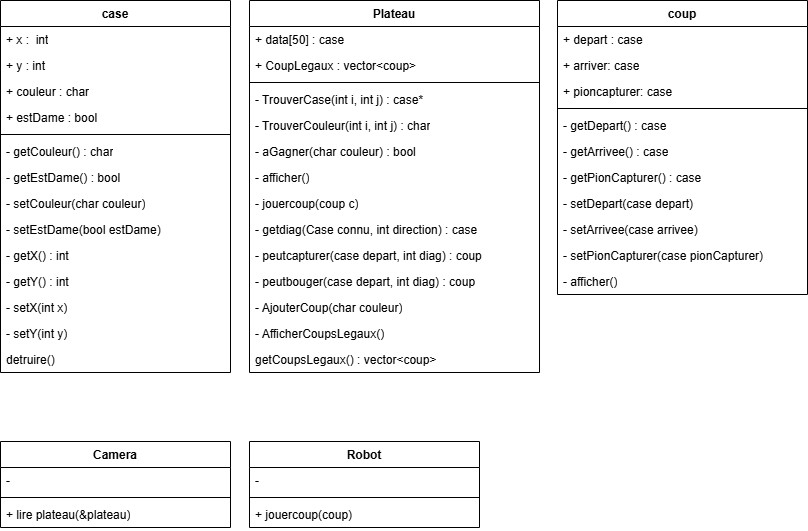

The diagram above was exported from draw.io. Its source (the exported page's mxGraphModel, read from the mxfile embedded in the PNG):
<mxGraphModel dx="1042" dy="527" grid="1" gridSize="10" guides="1" tooltips="1" connect="1" arrows="1" fold="1" page="1" pageScale="1" pageWidth="827" pageHeight="1169" math="0" shadow="0">
  <root>
    <mxCell id="0" />
    <mxCell id="1" parent="0" />
    <mxCell id="jWX5RWV6oMCr-wLUXKtH-13" value="Plateau" style="swimlane;fontStyle=1;align=center;verticalAlign=top;childLayout=stackLayout;horizontal=1;startSize=26;horizontalStack=0;resizeParent=1;resizeParentMax=0;resizeLast=0;collapsible=1;marginBottom=0;whiteSpace=wrap;html=1;" parent="1" vertex="1">
      <mxGeometry x="269" y="140" width="290" height="372" as="geometry" />
    </mxCell>
    <mxCell id="jWX5RWV6oMCr-wLUXKtH-14" value="+ data[50] : case" style="text;strokeColor=none;fillColor=none;align=left;verticalAlign=top;spacingLeft=4;spacingRight=4;overflow=hidden;rotatable=0;points=[[0,0.5],[1,0.5]];portConstraint=eastwest;whiteSpace=wrap;html=1;" parent="jWX5RWV6oMCr-wLUXKtH-13" vertex="1">
      <mxGeometry y="26" width="290" height="26" as="geometry" />
    </mxCell>
    <mxCell id="jWX5RWV6oMCr-wLUXKtH-27" value="+ CoupLegaux : vector&amp;lt;coup&amp;gt;" style="text;strokeColor=none;fillColor=none;align=left;verticalAlign=top;spacingLeft=4;spacingRight=4;overflow=hidden;rotatable=0;points=[[0,0.5],[1,0.5]];portConstraint=eastwest;whiteSpace=wrap;html=1;" parent="jWX5RWV6oMCr-wLUXKtH-13" vertex="1">
      <mxGeometry y="52" width="290" height="26" as="geometry" />
    </mxCell>
    <mxCell id="jWX5RWV6oMCr-wLUXKtH-15" value="" style="line;strokeWidth=1;fillColor=none;align=left;verticalAlign=middle;spacingTop=-1;spacingLeft=3;spacingRight=3;rotatable=0;labelPosition=right;points=[];portConstraint=eastwest;strokeColor=inherit;" parent="jWX5RWV6oMCr-wLUXKtH-13" vertex="1">
      <mxGeometry y="78" width="290" height="8" as="geometry" />
    </mxCell>
    <mxCell id="jWX5RWV6oMCr-wLUXKtH-67" value="- TrouverCase(int i, int j) : case*" style="text;strokeColor=none;fillColor=none;align=left;verticalAlign=top;spacingLeft=4;spacingRight=4;overflow=hidden;rotatable=0;points=[[0,0.5],[1,0.5]];portConstraint=eastwest;whiteSpace=wrap;html=1;" parent="jWX5RWV6oMCr-wLUXKtH-13" vertex="1">
      <mxGeometry y="86" width="290" height="26" as="geometry" />
    </mxCell>
    <mxCell id="jWX5RWV6oMCr-wLUXKtH-26" value="- TrouverCouleur(int i, int j) : char" style="text;strokeColor=none;fillColor=none;align=left;verticalAlign=top;spacingLeft=4;spacingRight=4;overflow=hidden;rotatable=0;points=[[0,0.5],[1,0.5]];portConstraint=eastwest;whiteSpace=wrap;html=1;" parent="jWX5RWV6oMCr-wLUXKtH-13" vertex="1">
      <mxGeometry y="112" width="290" height="26" as="geometry" />
    </mxCell>
    <mxCell id="jWX5RWV6oMCr-wLUXKtH-24" value="- aGagner(char couleur) : bool" style="text;strokeColor=none;fillColor=none;align=left;verticalAlign=top;spacingLeft=4;spacingRight=4;overflow=hidden;rotatable=0;points=[[0,0.5],[1,0.5]];portConstraint=eastwest;whiteSpace=wrap;html=1;" parent="jWX5RWV6oMCr-wLUXKtH-13" vertex="1">
      <mxGeometry y="138" width="290" height="26" as="geometry" />
    </mxCell>
    <mxCell id="jWX5RWV6oMCr-wLUXKtH-16" value="- afficher()" style="text;strokeColor=none;fillColor=none;align=left;verticalAlign=top;spacingLeft=4;spacingRight=4;overflow=hidden;rotatable=0;points=[[0,0.5],[1,0.5]];portConstraint=eastwest;whiteSpace=wrap;html=1;" parent="jWX5RWV6oMCr-wLUXKtH-13" vertex="1">
      <mxGeometry y="164" width="290" height="26" as="geometry" />
    </mxCell>
    <mxCell id="jWX5RWV6oMCr-wLUXKtH-37" value="- jouercoup(coup c)" style="text;strokeColor=none;fillColor=none;align=left;verticalAlign=top;spacingLeft=4;spacingRight=4;overflow=hidden;rotatable=0;points=[[0,0.5],[1,0.5]];portConstraint=eastwest;whiteSpace=wrap;html=1;" parent="jWX5RWV6oMCr-wLUXKtH-13" vertex="1">
      <mxGeometry y="190" width="290" height="26" as="geometry" />
    </mxCell>
    <mxCell id="jWX5RWV6oMCr-wLUXKtH-18" value="- getdiag(Case connu, int direction) : case" style="text;strokeColor=none;fillColor=none;align=left;verticalAlign=top;spacingLeft=4;spacingRight=4;overflow=hidden;rotatable=0;points=[[0,0.5],[1,0.5]];portConstraint=eastwest;whiteSpace=wrap;html=1;" parent="jWX5RWV6oMCr-wLUXKtH-13" vertex="1">
      <mxGeometry y="216" width="290" height="26" as="geometry" />
    </mxCell>
    <mxCell id="jWX5RWV6oMCr-wLUXKtH-35" value="- peutcapturer(case depart, int diag) : coup" style="text;strokeColor=none;fillColor=none;align=left;verticalAlign=top;spacingLeft=4;spacingRight=4;overflow=hidden;rotatable=0;points=[[0,0.5],[1,0.5]];portConstraint=eastwest;whiteSpace=wrap;html=1;" parent="jWX5RWV6oMCr-wLUXKtH-13" vertex="1">
      <mxGeometry y="242" width="290" height="26" as="geometry" />
    </mxCell>
    <mxCell id="3L7x_mBNJ3JWhoCRBSw6-29" value="- peutbouger(case depart, int diag) : coup" style="text;strokeColor=none;fillColor=none;align=left;verticalAlign=top;spacingLeft=4;spacingRight=4;overflow=hidden;rotatable=0;points=[[0,0.5],[1,0.5]];portConstraint=eastwest;whiteSpace=wrap;html=1;" vertex="1" parent="jWX5RWV6oMCr-wLUXKtH-13">
      <mxGeometry y="268" width="290" height="26" as="geometry" />
    </mxCell>
    <mxCell id="3L7x_mBNJ3JWhoCRBSw6-30" value="- AjouterCoup(char couleur)" style="text;strokeColor=none;fillColor=none;align=left;verticalAlign=top;spacingLeft=4;spacingRight=4;overflow=hidden;rotatable=0;points=[[0,0.5],[1,0.5]];portConstraint=eastwest;whiteSpace=wrap;html=1;" vertex="1" parent="jWX5RWV6oMCr-wLUXKtH-13">
      <mxGeometry y="294" width="290" height="26" as="geometry" />
    </mxCell>
    <mxCell id="3L7x_mBNJ3JWhoCRBSw6-31" value="- AfficherCoupsLegaux()" style="text;strokeColor=none;fillColor=none;align=left;verticalAlign=top;spacingLeft=4;spacingRight=4;overflow=hidden;rotatable=0;points=[[0,0.5],[1,0.5]];portConstraint=eastwest;whiteSpace=wrap;html=1;" vertex="1" parent="jWX5RWV6oMCr-wLUXKtH-13">
      <mxGeometry y="320" width="290" height="26" as="geometry" />
    </mxCell>
    <mxCell id="3L7x_mBNJ3JWhoCRBSw6-32" value="getCoupsLegaux() : vector&amp;lt;coup&amp;gt;" style="text;strokeColor=none;fillColor=none;align=left;verticalAlign=top;spacingLeft=4;spacingRight=4;overflow=hidden;rotatable=0;points=[[0,0.5],[1,0.5]];portConstraint=eastwest;whiteSpace=wrap;html=1;" vertex="1" parent="jWX5RWV6oMCr-wLUXKtH-13">
      <mxGeometry y="346" width="290" height="26" as="geometry" />
    </mxCell>
    <mxCell id="jWX5RWV6oMCr-wLUXKtH-19" value="coup" style="swimlane;fontStyle=1;align=center;verticalAlign=top;childLayout=stackLayout;horizontal=1;startSize=26;horizontalStack=0;resizeParent=1;resizeParentMax=0;resizeLast=0;collapsible=1;marginBottom=0;whiteSpace=wrap;html=1;" parent="1" vertex="1">
      <mxGeometry x="577" y="140" width="250" height="294" as="geometry" />
    </mxCell>
    <mxCell id="jWX5RWV6oMCr-wLUXKtH-20" value="+ depart : case" style="text;strokeColor=none;fillColor=none;align=left;verticalAlign=top;spacingLeft=4;spacingRight=4;overflow=hidden;rotatable=0;points=[[0,0.5],[1,0.5]];portConstraint=eastwest;whiteSpace=wrap;html=1;" parent="jWX5RWV6oMCr-wLUXKtH-19" vertex="1">
      <mxGeometry y="26" width="250" height="26" as="geometry" />
    </mxCell>
    <mxCell id="jWX5RWV6oMCr-wLUXKtH-23" value="+ arriver: case" style="text;strokeColor=none;fillColor=none;align=left;verticalAlign=top;spacingLeft=4;spacingRight=4;overflow=hidden;rotatable=0;points=[[0,0.5],[1,0.5]];portConstraint=eastwest;whiteSpace=wrap;html=1;" parent="jWX5RWV6oMCr-wLUXKtH-19" vertex="1">
      <mxGeometry y="52" width="250" height="26" as="geometry" />
    </mxCell>
    <mxCell id="jWX5RWV6oMCr-wLUXKtH-29" value="+ pioncapturer: case" style="text;strokeColor=none;fillColor=none;align=left;verticalAlign=top;spacingLeft=4;spacingRight=4;overflow=hidden;rotatable=0;points=[[0,0.5],[1,0.5]];portConstraint=eastwest;whiteSpace=wrap;html=1;" parent="jWX5RWV6oMCr-wLUXKtH-19" vertex="1">
      <mxGeometry y="78" width="250" height="26" as="geometry" />
    </mxCell>
    <mxCell id="3L7x_mBNJ3JWhoCRBSw6-27" value="" style="line;strokeWidth=1;fillColor=none;align=left;verticalAlign=middle;spacingTop=-1;spacingLeft=3;spacingRight=3;rotatable=0;labelPosition=right;points=[];portConstraint=eastwest;strokeColor=inherit;" vertex="1" parent="jWX5RWV6oMCr-wLUXKtH-19">
      <mxGeometry y="104" width="250" height="8" as="geometry" />
    </mxCell>
    <mxCell id="3L7x_mBNJ3JWhoCRBSw6-25" value="- getDepart() : case" style="text;strokeColor=none;fillColor=none;align=left;verticalAlign=top;spacingLeft=4;spacingRight=4;overflow=hidden;rotatable=0;points=[[0,0.5],[1,0.5]];portConstraint=eastwest;whiteSpace=wrap;html=1;" vertex="1" parent="jWX5RWV6oMCr-wLUXKtH-19">
      <mxGeometry y="112" width="250" height="26" as="geometry" />
    </mxCell>
    <mxCell id="3L7x_mBNJ3JWhoCRBSw6-24" value="- getArrivee() : case" style="text;strokeColor=none;fillColor=none;align=left;verticalAlign=top;spacingLeft=4;spacingRight=4;overflow=hidden;rotatable=0;points=[[0,0.5],[1,0.5]];portConstraint=eastwest;whiteSpace=wrap;html=1;" vertex="1" parent="jWX5RWV6oMCr-wLUXKtH-19">
      <mxGeometry y="138" width="250" height="26" as="geometry" />
    </mxCell>
    <mxCell id="3L7x_mBNJ3JWhoCRBSw6-23" value="- getPionCapturer() : case" style="text;strokeColor=none;fillColor=none;align=left;verticalAlign=top;spacingLeft=4;spacingRight=4;overflow=hidden;rotatable=0;points=[[0,0.5],[1,0.5]];portConstraint=eastwest;whiteSpace=wrap;html=1;" vertex="1" parent="jWX5RWV6oMCr-wLUXKtH-19">
      <mxGeometry y="164" width="250" height="26" as="geometry" />
    </mxCell>
    <mxCell id="3L7x_mBNJ3JWhoCRBSw6-22" value="- setDepart(case depart)" style="text;strokeColor=none;fillColor=none;align=left;verticalAlign=top;spacingLeft=4;spacingRight=4;overflow=hidden;rotatable=0;points=[[0,0.5],[1,0.5]];portConstraint=eastwest;whiteSpace=wrap;html=1;" vertex="1" parent="jWX5RWV6oMCr-wLUXKtH-19">
      <mxGeometry y="190" width="250" height="26" as="geometry" />
    </mxCell>
    <mxCell id="3L7x_mBNJ3JWhoCRBSw6-21" value="- setArrivee(case arrivee)" style="text;strokeColor=none;fillColor=none;align=left;verticalAlign=top;spacingLeft=4;spacingRight=4;overflow=hidden;rotatable=0;points=[[0,0.5],[1,0.5]];portConstraint=eastwest;whiteSpace=wrap;html=1;" vertex="1" parent="jWX5RWV6oMCr-wLUXKtH-19">
      <mxGeometry y="216" width="250" height="26" as="geometry" />
    </mxCell>
    <mxCell id="3L7x_mBNJ3JWhoCRBSw6-20" value="- setPionCapturer(case pionCapturer)" style="text;strokeColor=none;fillColor=none;align=left;verticalAlign=top;spacingLeft=4;spacingRight=4;overflow=hidden;rotatable=0;points=[[0,0.5],[1,0.5]];portConstraint=eastwest;whiteSpace=wrap;html=1;" vertex="1" parent="jWX5RWV6oMCr-wLUXKtH-19">
      <mxGeometry y="242" width="250" height="26" as="geometry" />
    </mxCell>
    <mxCell id="3L7x_mBNJ3JWhoCRBSw6-19" value="- afficher()" style="text;strokeColor=none;fillColor=none;align=left;verticalAlign=top;spacingLeft=4;spacingRight=4;overflow=hidden;rotatable=0;points=[[0,0.5],[1,0.5]];portConstraint=eastwest;whiteSpace=wrap;html=1;" vertex="1" parent="jWX5RWV6oMCr-wLUXKtH-19">
      <mxGeometry y="268" width="250" height="26" as="geometry" />
    </mxCell>
    <mxCell id="jWX5RWV6oMCr-wLUXKtH-30" value="&lt;div&gt;case&lt;/div&gt;&lt;div&gt;&lt;br&gt;&lt;/div&gt;" style="swimlane;fontStyle=1;align=center;verticalAlign=top;childLayout=stackLayout;horizontal=1;startSize=26;horizontalStack=0;resizeParent=1;resizeParentMax=0;resizeLast=0;collapsible=1;marginBottom=0;whiteSpace=wrap;html=1;" parent="1" vertex="1">
      <mxGeometry x="20" y="140" width="230" height="372" as="geometry" />
    </mxCell>
    <mxCell id="jWX5RWV6oMCr-wLUXKtH-31" value="&lt;div&gt;+ x :&amp;nbsp; int&lt;/div&gt;&lt;div&gt;&lt;br&gt;&lt;/div&gt;" style="text;strokeColor=none;fillColor=none;align=left;verticalAlign=top;spacingLeft=4;spacingRight=4;overflow=hidden;rotatable=0;points=[[0,0.5],[1,0.5]];portConstraint=eastwest;whiteSpace=wrap;html=1;" parent="jWX5RWV6oMCr-wLUXKtH-30" vertex="1">
      <mxGeometry y="26" width="230" height="26" as="geometry" />
    </mxCell>
    <mxCell id="jWX5RWV6oMCr-wLUXKtH-34" value="+ y : int&lt;span style=&quot;background-color: transparent; color: light-dark(rgb(0, 0, 0), rgb(255, 255, 255));&quot;&gt;&amp;nbsp;&lt;/span&gt;" style="text;strokeColor=none;fillColor=none;align=left;verticalAlign=top;spacingLeft=4;spacingRight=4;overflow=hidden;rotatable=0;points=[[0,0.5],[1,0.5]];portConstraint=eastwest;whiteSpace=wrap;html=1;" parent="jWX5RWV6oMCr-wLUXKtH-30" vertex="1">
      <mxGeometry y="52" width="230" height="26" as="geometry" />
    </mxCell>
    <mxCell id="3L7x_mBNJ3JWhoCRBSw6-6" value="+ couleur : char" style="text;strokeColor=none;fillColor=none;align=left;verticalAlign=top;spacingLeft=4;spacingRight=4;overflow=hidden;rotatable=0;points=[[0,0.5],[1,0.5]];portConstraint=eastwest;whiteSpace=wrap;html=1;" vertex="1" parent="jWX5RWV6oMCr-wLUXKtH-30">
      <mxGeometry y="78" width="230" height="26" as="geometry" />
    </mxCell>
    <mxCell id="3L7x_mBNJ3JWhoCRBSw6-7" value="+ estDame : bool" style="text;strokeColor=none;fillColor=none;align=left;verticalAlign=top;spacingLeft=4;spacingRight=4;overflow=hidden;rotatable=0;points=[[0,0.5],[1,0.5]];portConstraint=eastwest;whiteSpace=wrap;html=1;" vertex="1" parent="jWX5RWV6oMCr-wLUXKtH-30">
      <mxGeometry y="104" width="230" height="26" as="geometry" />
    </mxCell>
    <mxCell id="3L7x_mBNJ3JWhoCRBSw6-9" value="" style="line;strokeWidth=1;fillColor=none;align=left;verticalAlign=middle;spacingTop=-1;spacingLeft=3;spacingRight=3;rotatable=0;labelPosition=right;points=[];portConstraint=eastwest;strokeColor=inherit;" vertex="1" parent="jWX5RWV6oMCr-wLUXKtH-30">
      <mxGeometry y="130" width="230" height="8" as="geometry" />
    </mxCell>
    <mxCell id="3L7x_mBNJ3JWhoCRBSw6-8" value="- getCouleur() : char" style="text;strokeColor=none;fillColor=none;align=left;verticalAlign=top;spacingLeft=4;spacingRight=4;overflow=hidden;rotatable=0;points=[[0,0.5],[1,0.5]];portConstraint=eastwest;whiteSpace=wrap;html=1;" vertex="1" parent="jWX5RWV6oMCr-wLUXKtH-30">
      <mxGeometry y="138" width="230" height="26" as="geometry" />
    </mxCell>
    <mxCell id="3L7x_mBNJ3JWhoCRBSw6-10" value="- getEstDame() : bool" style="text;strokeColor=none;fillColor=none;align=left;verticalAlign=top;spacingLeft=4;spacingRight=4;overflow=hidden;rotatable=0;points=[[0,0.5],[1,0.5]];portConstraint=eastwest;whiteSpace=wrap;html=1;" vertex="1" parent="jWX5RWV6oMCr-wLUXKtH-30">
      <mxGeometry y="164" width="230" height="26" as="geometry" />
    </mxCell>
    <mxCell id="3L7x_mBNJ3JWhoCRBSw6-12" value="- setCouleur(char couleur)" style="text;strokeColor=none;fillColor=none;align=left;verticalAlign=top;spacingLeft=4;spacingRight=4;overflow=hidden;rotatable=0;points=[[0,0.5],[1,0.5]];portConstraint=eastwest;whiteSpace=wrap;html=1;" vertex="1" parent="jWX5RWV6oMCr-wLUXKtH-30">
      <mxGeometry y="190" width="230" height="26" as="geometry" />
    </mxCell>
    <mxCell id="3L7x_mBNJ3JWhoCRBSw6-13" value="- setEstDame(bool estDame)" style="text;strokeColor=none;fillColor=none;align=left;verticalAlign=top;spacingLeft=4;spacingRight=4;overflow=hidden;rotatable=0;points=[[0,0.5],[1,0.5]];portConstraint=eastwest;whiteSpace=wrap;html=1;" vertex="1" parent="jWX5RWV6oMCr-wLUXKtH-30">
      <mxGeometry y="216" width="230" height="26" as="geometry" />
    </mxCell>
    <mxCell id="3L7x_mBNJ3JWhoCRBSw6-14" value="- getX() : int" style="text;strokeColor=none;fillColor=none;align=left;verticalAlign=top;spacingLeft=4;spacingRight=4;overflow=hidden;rotatable=0;points=[[0,0.5],[1,0.5]];portConstraint=eastwest;whiteSpace=wrap;html=1;" vertex="1" parent="jWX5RWV6oMCr-wLUXKtH-30">
      <mxGeometry y="242" width="230" height="26" as="geometry" />
    </mxCell>
    <mxCell id="3L7x_mBNJ3JWhoCRBSw6-15" value="- getY() : int" style="text;strokeColor=none;fillColor=none;align=left;verticalAlign=top;spacingLeft=4;spacingRight=4;overflow=hidden;rotatable=0;points=[[0,0.5],[1,0.5]];portConstraint=eastwest;whiteSpace=wrap;html=1;" vertex="1" parent="jWX5RWV6oMCr-wLUXKtH-30">
      <mxGeometry y="268" width="230" height="26" as="geometry" />
    </mxCell>
    <mxCell id="3L7x_mBNJ3JWhoCRBSw6-16" value="- setX(int x)" style="text;strokeColor=none;fillColor=none;align=left;verticalAlign=top;spacingLeft=4;spacingRight=4;overflow=hidden;rotatable=0;points=[[0,0.5],[1,0.5]];portConstraint=eastwest;whiteSpace=wrap;html=1;" vertex="1" parent="jWX5RWV6oMCr-wLUXKtH-30">
      <mxGeometry y="294" width="230" height="26" as="geometry" />
    </mxCell>
    <mxCell id="3L7x_mBNJ3JWhoCRBSw6-17" value="- setY(int y)" style="text;strokeColor=none;fillColor=none;align=left;verticalAlign=top;spacingLeft=4;spacingRight=4;overflow=hidden;rotatable=0;points=[[0,0.5],[1,0.5]];portConstraint=eastwest;whiteSpace=wrap;html=1;" vertex="1" parent="jWX5RWV6oMCr-wLUXKtH-30">
      <mxGeometry y="320" width="230" height="26" as="geometry" />
    </mxCell>
    <mxCell id="3L7x_mBNJ3JWhoCRBSw6-18" value="detruire()" style="text;strokeColor=none;fillColor=none;align=left;verticalAlign=top;spacingLeft=4;spacingRight=4;overflow=hidden;rotatable=0;points=[[0,0.5],[1,0.5]];portConstraint=eastwest;whiteSpace=wrap;html=1;" vertex="1" parent="jWX5RWV6oMCr-wLUXKtH-30">
      <mxGeometry y="346" width="230" height="26" as="geometry" />
    </mxCell>
    <mxCell id="jWX5RWV6oMCr-wLUXKtH-71" value="Camera" style="swimlane;fontStyle=1;align=center;verticalAlign=top;childLayout=stackLayout;horizontal=1;startSize=26;horizontalStack=0;resizeParent=1;resizeParentMax=0;resizeLast=0;collapsible=1;marginBottom=0;whiteSpace=wrap;html=1;" parent="1" vertex="1">
      <mxGeometry x="20" y="581" width="230" height="86" as="geometry" />
    </mxCell>
    <mxCell id="jWX5RWV6oMCr-wLUXKtH-72" value="-" style="text;strokeColor=none;fillColor=none;align=left;verticalAlign=top;spacingLeft=4;spacingRight=4;overflow=hidden;rotatable=0;points=[[0,0.5],[1,0.5]];portConstraint=eastwest;whiteSpace=wrap;html=1;" parent="jWX5RWV6oMCr-wLUXKtH-71" vertex="1">
      <mxGeometry y="26" width="230" height="26" as="geometry" />
    </mxCell>
    <mxCell id="jWX5RWV6oMCr-wLUXKtH-73" value="" style="line;strokeWidth=1;fillColor=none;align=left;verticalAlign=middle;spacingTop=-1;spacingLeft=3;spacingRight=3;rotatable=0;labelPosition=right;points=[];portConstraint=eastwest;strokeColor=inherit;" parent="jWX5RWV6oMCr-wLUXKtH-71" vertex="1">
      <mxGeometry y="52" width="230" height="8" as="geometry" />
    </mxCell>
    <mxCell id="jWX5RWV6oMCr-wLUXKtH-74" value="+ lire plateau(&amp;amp;plateau)" style="text;strokeColor=none;fillColor=none;align=left;verticalAlign=top;spacingLeft=4;spacingRight=4;overflow=hidden;rotatable=0;points=[[0,0.5],[1,0.5]];portConstraint=eastwest;whiteSpace=wrap;html=1;" parent="jWX5RWV6oMCr-wLUXKtH-71" vertex="1">
      <mxGeometry y="60" width="230" height="26" as="geometry" />
    </mxCell>
    <mxCell id="jWX5RWV6oMCr-wLUXKtH-75" value="Robot" style="swimlane;fontStyle=1;align=center;verticalAlign=top;childLayout=stackLayout;horizontal=1;startSize=26;horizontalStack=0;resizeParent=1;resizeParentMax=0;resizeLast=0;collapsible=1;marginBottom=0;whiteSpace=wrap;html=1;" parent="1" vertex="1">
      <mxGeometry x="269" y="581" width="230" height="86" as="geometry" />
    </mxCell>
    <mxCell id="jWX5RWV6oMCr-wLUXKtH-76" value="-" style="text;strokeColor=none;fillColor=none;align=left;verticalAlign=top;spacingLeft=4;spacingRight=4;overflow=hidden;rotatable=0;points=[[0,0.5],[1,0.5]];portConstraint=eastwest;whiteSpace=wrap;html=1;" parent="jWX5RWV6oMCr-wLUXKtH-75" vertex="1">
      <mxGeometry y="26" width="230" height="26" as="geometry" />
    </mxCell>
    <mxCell id="jWX5RWV6oMCr-wLUXKtH-77" value="" style="line;strokeWidth=1;fillColor=none;align=left;verticalAlign=middle;spacingTop=-1;spacingLeft=3;spacingRight=3;rotatable=0;labelPosition=right;points=[];portConstraint=eastwest;strokeColor=inherit;" parent="jWX5RWV6oMCr-wLUXKtH-75" vertex="1">
      <mxGeometry y="52" width="230" height="8" as="geometry" />
    </mxCell>
    <mxCell id="jWX5RWV6oMCr-wLUXKtH-78" value="+ jouercoup(coup)" style="text;strokeColor=none;fillColor=none;align=left;verticalAlign=top;spacingLeft=4;spacingRight=4;overflow=hidden;rotatable=0;points=[[0,0.5],[1,0.5]];portConstraint=eastwest;whiteSpace=wrap;html=1;" parent="jWX5RWV6oMCr-wLUXKtH-75" vertex="1">
      <mxGeometry y="60" width="230" height="26" as="geometry" />
    </mxCell>
  </root>
</mxGraphModel>